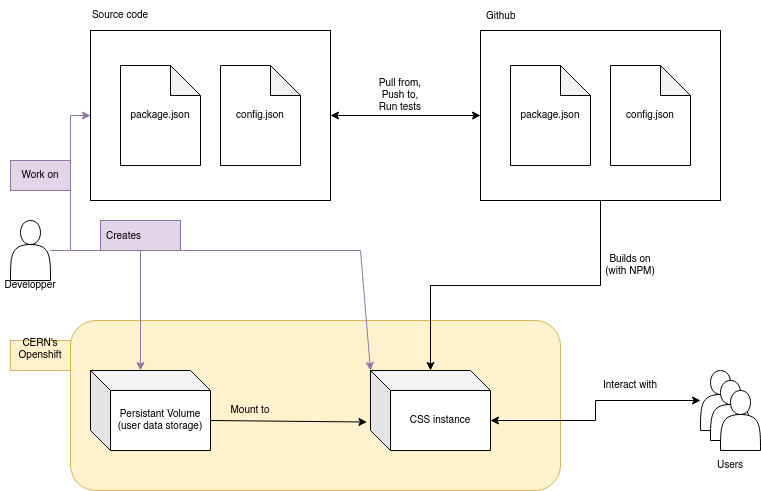

The diagram above was exported from draw.io. Its source (the exported page's mxGraphModel, read from the mxfile embedded in the PNG):
<mxGraphModel dx="866" dy="441" grid="1" gridSize="10" guides="1" tooltips="1" connect="1" arrows="1" fold="1" page="1" pageScale="1" pageWidth="850" pageHeight="1100" math="0" shadow="0">
  <root>
    <mxCell id="0" />
    <mxCell id="1" parent="0" />
    <mxCell id="C-8CnPpgdiP-41Fq_T6K-42" value="" style="rounded=1;whiteSpace=wrap;html=1;fontSize=10;fillColor=#fff2cc;strokeColor=#d6b656;" parent="1" vertex="1">
      <mxGeometry x="110" y="340" width="490" height="170" as="geometry" />
    </mxCell>
    <mxCell id="C-8CnPpgdiP-41Fq_T6K-16" style="edgeStyle=orthogonalEdgeStyle;rounded=0;orthogonalLoop=1;jettySize=auto;html=1;entryX=0;entryY=0.5;entryDx=0;entryDy=0;fontSize=10;fillColor=#e1d5e7;strokeColor=#9673a6;" parent="1" source="C-8CnPpgdiP-41Fq_T6K-1" target="C-8CnPpgdiP-41Fq_T6K-9" edge="1">
      <mxGeometry relative="1" as="geometry" />
    </mxCell>
    <mxCell id="C-8CnPpgdiP-41Fq_T6K-1" value="" style="shape=actor;whiteSpace=wrap;html=1;fontSize=10;" parent="1" vertex="1">
      <mxGeometry x="50" y="240" width="40" height="60" as="geometry" />
    </mxCell>
    <mxCell id="C-8CnPpgdiP-41Fq_T6K-39" style="edgeStyle=orthogonalEdgeStyle;rounded=0;orthogonalLoop=1;jettySize=auto;html=1;fontSize=10;startArrow=none;startFill=0;strokeColor=default;" parent="1" source="C-8CnPpgdiP-41Fq_T6K-2" target="C-8CnPpgdiP-41Fq_T6K-25" edge="1">
      <mxGeometry relative="1" as="geometry" />
    </mxCell>
    <mxCell id="C-8CnPpgdiP-41Fq_T6K-2" value="" style="rounded=0;whiteSpace=wrap;html=1;fontSize=10;" parent="1" vertex="1">
      <mxGeometry x="520" y="50" width="240" height="170" as="geometry" />
    </mxCell>
    <mxCell id="C-8CnPpgdiP-41Fq_T6K-3" value="package.json" style="shape=note;whiteSpace=wrap;html=1;backgroundOutline=1;darkOpacity=0.05;fontSize=10;" parent="1" vertex="1">
      <mxGeometry x="550" y="85" width="80" height="100" as="geometry" />
    </mxCell>
    <mxCell id="C-8CnPpgdiP-41Fq_T6K-5" value="config.json" style="shape=note;whiteSpace=wrap;html=1;backgroundOutline=1;darkOpacity=0.05;fontSize=10;" parent="1" vertex="1">
      <mxGeometry x="650" y="85" width="80" height="100" as="geometry" />
    </mxCell>
    <mxCell id="C-8CnPpgdiP-41Fq_T6K-17" style="edgeStyle=orthogonalEdgeStyle;rounded=0;orthogonalLoop=1;jettySize=auto;html=1;entryX=0;entryY=0.5;entryDx=0;entryDy=0;fontSize=10;strokeColor=default;startArrow=classic;startFill=1;" parent="1" source="C-8CnPpgdiP-41Fq_T6K-9" target="C-8CnPpgdiP-41Fq_T6K-2" edge="1">
      <mxGeometry relative="1" as="geometry" />
    </mxCell>
    <mxCell id="C-8CnPpgdiP-41Fq_T6K-9" value="" style="rounded=0;whiteSpace=wrap;html=1;fontSize=10;" parent="1" vertex="1">
      <mxGeometry x="130" y="50" width="240" height="170" as="geometry" />
    </mxCell>
    <mxCell id="C-8CnPpgdiP-41Fq_T6K-10" value="package.json" style="shape=note;whiteSpace=wrap;html=1;backgroundOutline=1;darkOpacity=0.05;fontSize=10;" parent="1" vertex="1">
      <mxGeometry x="160" y="85" width="80" height="100" as="geometry" />
    </mxCell>
    <mxCell id="C-8CnPpgdiP-41Fq_T6K-11" value="config.json" style="shape=note;whiteSpace=wrap;html=1;backgroundOutline=1;darkOpacity=0.05;fontSize=10;" parent="1" vertex="1">
      <mxGeometry x="260" y="85" width="80" height="100" as="geometry" />
    </mxCell>
    <mxCell id="C-8CnPpgdiP-41Fq_T6K-12" value="Source code" style="text;html=1;strokeColor=none;fillColor=none;align=center;verticalAlign=middle;whiteSpace=wrap;rounded=0;fontSize=10;" parent="1" vertex="1">
      <mxGeometry x="130" y="20" width="60" height="30" as="geometry" />
    </mxCell>
    <mxCell id="C-8CnPpgdiP-41Fq_T6K-13" value="Github" style="text;strokeColor=none;fillColor=none;align=left;verticalAlign=middle;spacingLeft=4;spacingRight=4;overflow=hidden;points=[[0,0.5],[1,0.5]];portConstraint=eastwest;rotatable=0;fontSize=10;" parent="1" vertex="1">
      <mxGeometry x="520" y="20" width="80" height="30" as="geometry" />
    </mxCell>
    <mxCell id="C-8CnPpgdiP-41Fq_T6K-18" value="Work on " style="text;html=1;strokeColor=#9673a6;fillColor=#e1d5e7;align=center;verticalAlign=middle;whiteSpace=wrap;rounded=0;fontSize=10;" parent="1" vertex="1">
      <mxGeometry x="50" y="180" width="60" height="30" as="geometry" />
    </mxCell>
    <mxCell id="C-8CnPpgdiP-41Fq_T6K-22" value="&lt;div&gt;Pull from,&lt;/div&gt;&lt;div&gt;Push to,&lt;/div&gt;&lt;div&gt;Run tests&lt;br&gt;&lt;/div&gt;" style="text;html=1;strokeColor=none;fillColor=none;align=center;verticalAlign=middle;whiteSpace=wrap;rounded=0;fontSize=10;" parent="1" vertex="1">
      <mxGeometry x="410" y="100" width="60" height="30" as="geometry" />
    </mxCell>
    <mxCell id="C-8CnPpgdiP-41Fq_T6K-25" value="&lt;div&gt;CSS instance&lt;/div&gt;" style="shape=cube;whiteSpace=wrap;html=1;boundedLbl=1;backgroundOutline=1;darkOpacity=0.05;darkOpacity2=0.1;fontSize=10;" parent="1" vertex="1">
      <mxGeometry x="410" y="390" width="120" height="80" as="geometry" />
    </mxCell>
    <mxCell id="C-8CnPpgdiP-41Fq_T6K-27" value="&lt;div&gt;Persistant Volume&lt;/div&gt;&lt;div&gt;(user data storage)&lt;br&gt;&lt;/div&gt;" style="shape=cube;whiteSpace=wrap;html=1;boundedLbl=1;backgroundOutline=1;darkOpacity=0.05;darkOpacity2=0.1;fontSize=10;" parent="1" vertex="1">
      <mxGeometry x="130" y="390" width="120" height="80" as="geometry" />
    </mxCell>
    <mxCell id="C-8CnPpgdiP-41Fq_T6K-30" style="edgeStyle=orthogonalEdgeStyle;rounded=0;orthogonalLoop=1;jettySize=auto;html=1;entryX=0;entryY=0;entryDx=50;entryDy=0;entryPerimeter=0;fontSize=10;startArrow=none;startFill=0;strokeColor=#9673a6;fillColor=#e1d5e7;" parent="1" source="C-8CnPpgdiP-41Fq_T6K-1" target="C-8CnPpgdiP-41Fq_T6K-27" edge="1">
      <mxGeometry relative="1" as="geometry" />
    </mxCell>
    <mxCell id="C-8CnPpgdiP-41Fq_T6K-33" value="" style="endArrow=classic;html=1;rounded=0;fontSize=10;strokeColor=#9673a6;entryX=0;entryY=0;entryDx=0;entryDy=0;entryPerimeter=0;fillColor=#e1d5e7;" parent="1" target="C-8CnPpgdiP-41Fq_T6K-25" edge="1">
      <mxGeometry width="50" height="50" relative="1" as="geometry">
        <mxPoint x="180" y="270" as="sourcePoint" />
        <mxPoint x="640" y="270" as="targetPoint" />
        <Array as="points">
          <mxPoint x="400" y="270" />
        </Array>
      </mxGeometry>
    </mxCell>
    <mxCell id="C-8CnPpgdiP-41Fq_T6K-35" value="Creates" style="text;strokeColor=#9673a6;fillColor=#e1d5e7;align=left;verticalAlign=middle;spacingLeft=4;spacingRight=4;overflow=hidden;points=[[0,0.5],[1,0.5]];portConstraint=eastwest;rotatable=0;fontSize=10;" parent="1" vertex="1">
      <mxGeometry x="140" y="240" width="80" height="30" as="geometry" />
    </mxCell>
    <mxCell id="C-8CnPpgdiP-41Fq_T6K-36" value="" style="endArrow=classic;html=1;rounded=0;fontSize=10;strokeColor=default;exitX=0;exitY=0;exitDx=120;exitDy=50;exitPerimeter=0;entryX=-0.03;entryY=0.644;entryDx=0;entryDy=0;entryPerimeter=0;" parent="1" source="C-8CnPpgdiP-41Fq_T6K-27" target="C-8CnPpgdiP-41Fq_T6K-25" edge="1">
      <mxGeometry width="50" height="50" relative="1" as="geometry">
        <mxPoint x="330" y="390" as="sourcePoint" />
        <mxPoint x="380" y="340" as="targetPoint" />
      </mxGeometry>
    </mxCell>
    <mxCell id="C-8CnPpgdiP-41Fq_T6K-37" value="Mount to " style="text;html=1;strokeColor=none;fillColor=none;align=center;verticalAlign=middle;whiteSpace=wrap;rounded=0;fontSize=10;" parent="1" vertex="1">
      <mxGeometry x="260" y="415" width="60" height="30" as="geometry" />
    </mxCell>
    <mxCell id="C-8CnPpgdiP-41Fq_T6K-40" value="Builds on (with NPM)" style="text;html=1;strokeColor=none;fillColor=none;align=center;verticalAlign=middle;whiteSpace=wrap;rounded=0;fontSize=10;" parent="1" vertex="1">
      <mxGeometry x="640" y="270" width="60" height="30" as="geometry" />
    </mxCell>
    <mxCell id="C-8CnPpgdiP-41Fq_T6K-43" value="&lt;div&gt;CERN's Openshift&lt;/div&gt;&lt;div&gt;&lt;br&gt;&lt;/div&gt;" style="text;html=1;strokeColor=#d6b656;fillColor=#fff2cc;align=center;verticalAlign=middle;whiteSpace=wrap;rounded=0;fontSize=10;" parent="1" vertex="1">
      <mxGeometry x="50" y="360" width="60" height="30" as="geometry" />
    </mxCell>
    <mxCell id="C-8CnPpgdiP-41Fq_T6K-44" value="&lt;div&gt;Developper&lt;/div&gt;" style="text;html=1;strokeColor=none;fillColor=none;align=center;verticalAlign=middle;whiteSpace=wrap;rounded=0;fontSize=10;" parent="1" vertex="1">
      <mxGeometry x="40" y="290" width="60" height="30" as="geometry" />
    </mxCell>
    <mxCell id="C-8CnPpgdiP-41Fq_T6K-50" style="edgeStyle=orthogonalEdgeStyle;rounded=0;orthogonalLoop=1;jettySize=auto;html=1;entryX=0;entryY=0;entryDx=120;entryDy=50;entryPerimeter=0;fontSize=10;startArrow=classic;startFill=1;strokeColor=default;" parent="1" source="C-8CnPpgdiP-41Fq_T6K-45" target="C-8CnPpgdiP-41Fq_T6K-25" edge="1">
      <mxGeometry relative="1" as="geometry" />
    </mxCell>
    <mxCell id="C-8CnPpgdiP-41Fq_T6K-45" value="" style="shape=actor;whiteSpace=wrap;html=1;fontSize=10;" parent="1" vertex="1">
      <mxGeometry x="740" y="390" width="40" height="60" as="geometry" />
    </mxCell>
    <mxCell id="C-8CnPpgdiP-41Fq_T6K-46" value="" style="shape=actor;whiteSpace=wrap;html=1;fontSize=10;" parent="1" vertex="1">
      <mxGeometry x="750" y="400" width="40" height="60" as="geometry" />
    </mxCell>
    <mxCell id="C-8CnPpgdiP-41Fq_T6K-47" value="" style="shape=actor;whiteSpace=wrap;html=1;fontSize=10;" parent="1" vertex="1">
      <mxGeometry x="760" y="410" width="40" height="60" as="geometry" />
    </mxCell>
    <mxCell id="C-8CnPpgdiP-41Fq_T6K-48" value="&lt;div&gt;Users&lt;/div&gt;" style="text;html=1;strokeColor=none;fillColor=none;align=center;verticalAlign=middle;whiteSpace=wrap;rounded=0;fontSize=10;" parent="1" vertex="1">
      <mxGeometry x="740" y="470" width="60" height="30" as="geometry" />
    </mxCell>
    <mxCell id="C-8CnPpgdiP-41Fq_T6K-51" value="&lt;div&gt;Interact with&lt;/div&gt;" style="text;html=1;strokeColor=none;fillColor=none;align=center;verticalAlign=middle;whiteSpace=wrap;rounded=0;fontSize=10;" parent="1" vertex="1">
      <mxGeometry x="640" y="390" width="60" height="30" as="geometry" />
    </mxCell>
  </root>
</mxGraphModel>